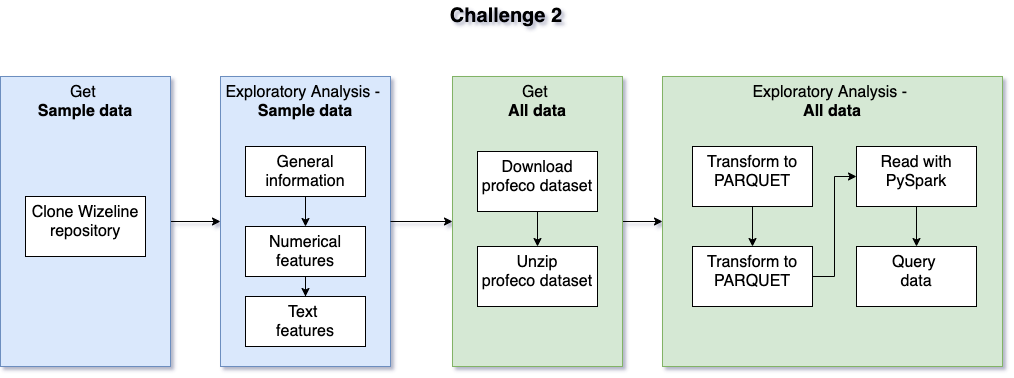

The diagram above was exported from draw.io. Its source (the exported page's mxGraphModel, read from the mxfile embedded in the PNG):
<mxGraphModel dx="1639" dy="740" grid="0" gridSize="10" guides="1" tooltips="1" connect="1" arrows="1" fold="1" page="1" pageScale="1" pageWidth="827" pageHeight="1169" math="0" shadow="0">
  <root>
    <mxCell id="0" />
    <mxCell id="1" parent="0" />
    <mxCell id="xXvWA5OeiDBd9RpDYXLS-1" value="Challenge 2" style="text;html=1;strokeColor=none;fillColor=none;align=center;verticalAlign=middle;whiteSpace=wrap;rounded=0;fontSize=20;fontStyle=1" parent="1" vertex="1">
      <mxGeometry x="461" y="48" width="120" height="30" as="geometry" />
    </mxCell>
    <mxCell id="xXvWA5OeiDBd9RpDYXLS-11" value="Exploratory Analysis -&amp;nbsp;&lt;br&gt;&lt;b&gt;All data&lt;/b&gt;" style="rounded=0;whiteSpace=wrap;html=1;fontSize=16;verticalAlign=top;fillColor=#d5e8d4;strokeColor=#82b366;" parent="1" vertex="1">
      <mxGeometry x="677" y="124" width="340" height="290" as="geometry" />
    </mxCell>
    <mxCell id="xXvWA5OeiDBd9RpDYXLS-16" style="edgeStyle=orthogonalEdgeStyle;rounded=0;orthogonalLoop=1;jettySize=auto;html=1;entryX=0;entryY=0.5;entryDx=0;entryDy=0;fontSize=16;" parent="1" source="xXvWA5OeiDBd9RpDYXLS-13" target="xXvWA5OeiDBd9RpDYXLS-2" edge="1">
      <mxGeometry relative="1" as="geometry" />
    </mxCell>
    <mxCell id="xXvWA5OeiDBd9RpDYXLS-13" value="Get&amp;nbsp;&lt;br&gt;&lt;b&gt;Sample data&lt;/b&gt;" style="rounded=0;whiteSpace=wrap;html=1;fontSize=16;verticalAlign=top;fillColor=#dae8fc;strokeColor=#6c8ebf;" parent="1" vertex="1">
      <mxGeometry x="15" y="124" width="170" height="290" as="geometry" />
    </mxCell>
    <mxCell id="xXvWA5OeiDBd9RpDYXLS-15" value="Clone Wizeline repository" style="rounded=0;whiteSpace=wrap;html=1;fontSize=16;verticalAlign=top;" parent="1" vertex="1">
      <mxGeometry x="40" y="244" width="120" height="60" as="geometry" />
    </mxCell>
    <mxCell id="xXvWA5OeiDBd9RpDYXLS-17" value="" style="group;fillColor=#dae8fc;strokeColor=#6c8ebf;" parent="1" vertex="1" connectable="0">
      <mxGeometry x="235" y="124" width="170" height="290" as="geometry" />
    </mxCell>
    <mxCell id="xXvWA5OeiDBd9RpDYXLS-2" value="Exploratory Analysis -&amp;nbsp;&lt;br&gt;&lt;b&gt;Sample data&lt;/b&gt;" style="rounded=0;whiteSpace=wrap;html=1;fontSize=16;verticalAlign=top;fillColor=#dae8fc;strokeColor=#6c8ebf;" parent="xXvWA5OeiDBd9RpDYXLS-17" vertex="1">
      <mxGeometry width="170" height="290" as="geometry" />
    </mxCell>
    <mxCell id="xXvWA5OeiDBd9RpDYXLS-6" value="General information" style="rounded=0;whiteSpace=wrap;html=1;fontSize=16;verticalAlign=top;" parent="xXvWA5OeiDBd9RpDYXLS-17" vertex="1">
      <mxGeometry x="25" y="70" width="120" height="50" as="geometry" />
    </mxCell>
    <mxCell id="xXvWA5OeiDBd9RpDYXLS-7" value="Numerical features" style="rounded=0;whiteSpace=wrap;html=1;fontSize=16;verticalAlign=top;" parent="xXvWA5OeiDBd9RpDYXLS-17" vertex="1">
      <mxGeometry x="25" y="150" width="120" height="50" as="geometry" />
    </mxCell>
    <mxCell id="xXvWA5OeiDBd9RpDYXLS-8" value="" style="edgeStyle=orthogonalEdgeStyle;rounded=0;orthogonalLoop=1;jettySize=auto;html=1;fontSize=16;" parent="xXvWA5OeiDBd9RpDYXLS-17" source="xXvWA5OeiDBd9RpDYXLS-6" target="xXvWA5OeiDBd9RpDYXLS-7" edge="1">
      <mxGeometry relative="1" as="geometry" />
    </mxCell>
    <mxCell id="xXvWA5OeiDBd9RpDYXLS-9" value="Text &lt;br&gt;features" style="rounded=0;whiteSpace=wrap;html=1;fontSize=16;verticalAlign=top;" parent="xXvWA5OeiDBd9RpDYXLS-17" vertex="1">
      <mxGeometry x="25" y="220" width="120" height="50" as="geometry" />
    </mxCell>
    <mxCell id="xXvWA5OeiDBd9RpDYXLS-10" value="" style="edgeStyle=orthogonalEdgeStyle;rounded=0;orthogonalLoop=1;jettySize=auto;html=1;fontSize=16;" parent="xXvWA5OeiDBd9RpDYXLS-17" source="xXvWA5OeiDBd9RpDYXLS-7" target="xXvWA5OeiDBd9RpDYXLS-9" edge="1">
      <mxGeometry relative="1" as="geometry" />
    </mxCell>
    <mxCell id="xXvWA5OeiDBd9RpDYXLS-30" style="edgeStyle=orthogonalEdgeStyle;rounded=0;orthogonalLoop=1;jettySize=auto;html=1;entryX=0;entryY=0.5;entryDx=0;entryDy=0;fontSize=16;" parent="1" source="xXvWA5OeiDBd9RpDYXLS-18" target="xXvWA5OeiDBd9RpDYXLS-11" edge="1">
      <mxGeometry relative="1" as="geometry" />
    </mxCell>
    <mxCell id="xXvWA5OeiDBd9RpDYXLS-18" value="Get&amp;nbsp;&lt;br&gt;&lt;b&gt;All data&lt;/b&gt;" style="rounded=0;whiteSpace=wrap;html=1;fontSize=16;verticalAlign=top;fillColor=#d5e8d4;strokeColor=#82b366;" parent="1" vertex="1">
      <mxGeometry x="467" y="124" width="170" height="290" as="geometry" />
    </mxCell>
    <mxCell id="xXvWA5OeiDBd9RpDYXLS-21" value="" style="edgeStyle=orthogonalEdgeStyle;rounded=0;orthogonalLoop=1;jettySize=auto;html=1;fontSize=16;" parent="1" source="xXvWA5OeiDBd9RpDYXLS-19" target="xXvWA5OeiDBd9RpDYXLS-20" edge="1">
      <mxGeometry relative="1" as="geometry" />
    </mxCell>
    <mxCell id="xXvWA5OeiDBd9RpDYXLS-19" value="Download profeco dataset" style="rounded=0;whiteSpace=wrap;html=1;fontSize=16;verticalAlign=top;" parent="1" vertex="1">
      <mxGeometry x="492" y="199" width="120" height="60" as="geometry" />
    </mxCell>
    <mxCell id="xXvWA5OeiDBd9RpDYXLS-20" value="Unzip&lt;br&gt;profeco dataset" style="rounded=0;whiteSpace=wrap;html=1;fontSize=16;verticalAlign=top;" parent="1" vertex="1">
      <mxGeometry x="492" y="294" width="120" height="60" as="geometry" />
    </mxCell>
    <mxCell id="xXvWA5OeiDBd9RpDYXLS-26" style="edgeStyle=orthogonalEdgeStyle;rounded=0;orthogonalLoop=1;jettySize=auto;html=1;entryX=0.5;entryY=0;entryDx=0;entryDy=0;fontSize=16;" parent="1" source="xXvWA5OeiDBd9RpDYXLS-22" target="xXvWA5OeiDBd9RpDYXLS-23" edge="1">
      <mxGeometry relative="1" as="geometry" />
    </mxCell>
    <mxCell id="xXvWA5OeiDBd9RpDYXLS-22" value="Transform to PARQUET" style="rounded=0;whiteSpace=wrap;html=1;fontSize=16;verticalAlign=top;" parent="1" vertex="1">
      <mxGeometry x="707" y="194" width="120" height="60" as="geometry" />
    </mxCell>
    <mxCell id="xXvWA5OeiDBd9RpDYXLS-27" style="edgeStyle=orthogonalEdgeStyle;rounded=0;orthogonalLoop=1;jettySize=auto;html=1;entryX=0;entryY=0.5;entryDx=0;entryDy=0;fontSize=16;" parent="1" source="xXvWA5OeiDBd9RpDYXLS-23" target="xXvWA5OeiDBd9RpDYXLS-24" edge="1">
      <mxGeometry relative="1" as="geometry" />
    </mxCell>
    <mxCell id="xXvWA5OeiDBd9RpDYXLS-23" value="Transform to PARQUET" style="rounded=0;whiteSpace=wrap;html=1;fontSize=16;verticalAlign=top;" parent="1" vertex="1">
      <mxGeometry x="707" y="294" width="120" height="60" as="geometry" />
    </mxCell>
    <mxCell id="xXvWA5OeiDBd9RpDYXLS-28" style="edgeStyle=orthogonalEdgeStyle;rounded=0;orthogonalLoop=1;jettySize=auto;html=1;fontSize=16;" parent="1" source="xXvWA5OeiDBd9RpDYXLS-24" target="xXvWA5OeiDBd9RpDYXLS-25" edge="1">
      <mxGeometry relative="1" as="geometry" />
    </mxCell>
    <mxCell id="xXvWA5OeiDBd9RpDYXLS-24" value="Read with PySpark" style="rounded=0;whiteSpace=wrap;html=1;fontSize=16;verticalAlign=top;" parent="1" vertex="1">
      <mxGeometry x="871" y="194" width="120" height="60" as="geometry" />
    </mxCell>
    <mxCell id="xXvWA5OeiDBd9RpDYXLS-25" value="Query &lt;br&gt;data" style="rounded=0;whiteSpace=wrap;html=1;fontSize=16;verticalAlign=top;" parent="1" vertex="1">
      <mxGeometry x="871" y="294" width="120" height="60" as="geometry" />
    </mxCell>
    <mxCell id="qWVVQWrGRbDbfT6EPL11-1" style="edgeStyle=orthogonalEdgeStyle;rounded=0;orthogonalLoop=1;jettySize=auto;html=1;exitX=1;exitY=0.5;exitDx=0;exitDy=0;entryX=0;entryY=0.5;entryDx=0;entryDy=0;" edge="1" parent="1" source="xXvWA5OeiDBd9RpDYXLS-2" target="xXvWA5OeiDBd9RpDYXLS-18">
      <mxGeometry relative="1" as="geometry" />
    </mxCell>
  </root>
</mxGraphModel>